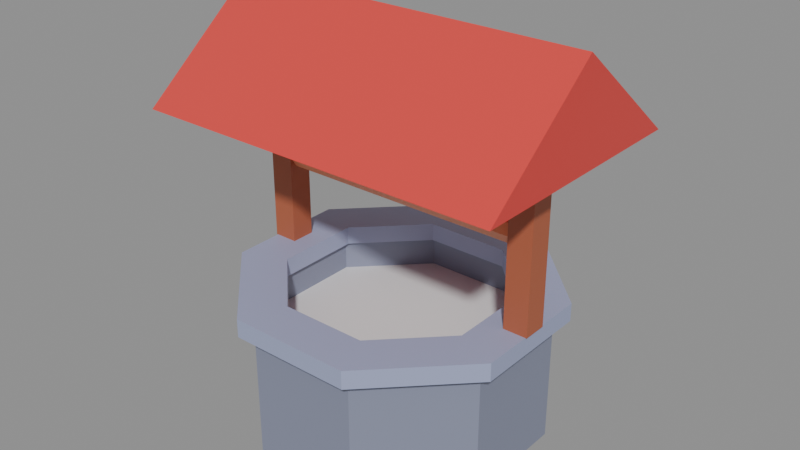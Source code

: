 # Source: well.blend  (saved by Blender 5.1.30; exported with 4.5.12 LTS)
import bpy
from mathutils import Matrix  # noqa: F401  (used for matrix-valued properties, if any)

bpy.ops.wm.read_factory_settings(use_empty=True)
scene = bpy.context.scene
scene.name = 'Scene'

# ---- images (referenced by path relative to the original .blend; pixels are not part of the script)
import os
ASSET_DIR = os.environ.get("B2B_ASSET_DIR", "")  # directory of the original .blend (textures are referenced by path, not embedded)
HERE = os.path.dirname(os.path.abspath(__file__))  # packed textures are extracted next to this script under _unpacked/

def load_image(name, relpath, width, height, colorspace="sRGB"):
    """Load a texture the original file referenced (path relative to the .blend, or extracted next to this script)."""
    p = next((c for c in (os.path.join(HERE, relpath), os.path.join(ASSET_DIR, relpath)) if relpath and os.path.exists(c)), "")
    if p:
        img = bpy.data.images.load(p, check_existing=True)
        img.name = name
    else:  # same state as the original file: an image datablock whose file is absent (Cycles renders it pink)
        img = bpy.data.images.new(name, width, height)
        img.source = "FILE"
        img.filepath = "//" + (relpath or name)
    img.colorspace_settings.name = colorspace
    return img
img_colormap_png = load_image('colormap.png', '_unpacked/colormap.cd0d3904.png', 512, 512, 'sRGB')

# ---- materials (node trees are filled in below, after node groups)
mat_colormap = bpy.data.materials.new('colormap')
mat_water = bpy.data.materials.new('water')
mat_water.diffuse_color = (0.045, 0.76, 0.87, 1.0)

# ---- material node trees
mat_colormap.use_nodes = True; mat_colormap.node_tree.nodes.clear()
_N = mat_colormap.node_tree.nodes; _L = mat_colormap.node_tree.links
n0 = _N.new('ShaderNodeBsdfPrincipled'); n0.name = 'Principled BSDF'; n0.location = (-200, 100)
n1 = _N.new('ShaderNodeOutputMaterial'); n1.name = 'Material Output'; n1.location = (200, 100)
n2 = _N.new('ShaderNodeTexImage'); n2.name = 'Image Texture'; n2.location = (0, 0)
n2.image = img_colormap_png
n2.interpolation = 'Closest'
_L.new(n0.outputs[0], n1.inputs[0])
_L.new(n2.outputs[0], n0.inputs[0])
n1.is_active_output = True
mat_water.use_nodes = True; mat_water.node_tree.nodes.clear()
_N = mat_water.node_tree.nodes; _L = mat_water.node_tree.links
n0 = _N.new('ShaderNodeBsdfPrincipled'); n0.name = 'Principled BSDF'; n0.location = (-200, 100)
n1 = _N.new('ShaderNodeOutputMaterial'); n1.name = 'Material Output'; n1.location = (200, 100)
_L.new(n0.outputs[0], n1.inputs[0])
n1.is_active_output = True

# ---- meshes
me_body = bpy.data.meshes.new('body')
me_body.from_pydata([(0.8777, 0.3635, 0.0), (0.3635, 0.8777, 0.0), (-0.3635, 0.8777, 0.0), (-0.8777, 0.3635, 0.0), (-0.8777, -0.3635, 0.0), (-0.3635, -0.8777, 0.0), (0.3635, -0.8777, 0.0), (0.8777, -0.3635, 0.0), (0.8777, 0.3635, 0.1), (0.3635, 0.8777, 0.1), (-0.3635, 0.8777, 0.1), (-0.8777, 0.3635, 0.1), (-0.8777, -0.3635, 0.1), (-0.3635, -0.8777, 0.1), (0.3635, -0.8777, 0.1), (0.8777, -0.3635, 0.1), (0.8777, 0.3635, 0.1), (0.3635, 0.8777, 0.1), (-0.3635, 0.8777, 0.1), (-0.8777, 0.3635, 0.1), (-0.8777, -0.3635, 0.1), (-0.3635, -0.8777, 0.1), (0.3635, -0.8777, 0.1), (0.8777, -0.3635, 0.1), (0.8777, 0.3635, 0.85), (0.3635, 0.8777, 0.85), (-0.3635, 0.8777, 0.85), (-0.8777, 0.3635, 0.85), (-0.8777, -0.3635, 0.85), (-0.3635, -0.8777, 0.85), (0.3635, -0.8777, 0.85), (0.8777, -0.3635, 0.85), (0.7206, 0.2985, 0.1), (0.2985, 0.7206, 0.1), (-0.2985, 0.7206, 0.1), (-0.7206, 0.2985, 0.1), (-0.7206, -0.2985, 0.1), (-0.2985, -0.7206, 0.1), (0.2985, -0.7206, 0.1), (0.7206, -0.2985, 0.1), (0.7206, 0.2985, 0.85), (0.2985, 0.7206, 0.85), (-0.2985, 0.7206, 0.85), (-0.7206, 0.2985, 0.85), (-0.7206, -0.2985, 0.85), (-0.2985, -0.7206, 0.85), (0.2985, -0.7206, 0.85), (0.7206, -0.2985, 0.85), (0.9701, 0.4018, 0.85), (0.4018, 0.9701, 0.85), (-0.4018, 0.9701, 0.85), (-0.9701, 0.4018, 0.85), (-0.9701, -0.4018, 0.85), (-0.4018, -0.9701, 0.85), (0.4018, -0.9701, 0.85), (0.9701, -0.4018, 0.85), (0.9701, 0.4018, 0.97), (0.4018, 0.9701, 0.97), (-0.4018, 0.9701, 0.97), (-0.9701, 0.4018, 0.97), (-0.9701, -0.4018, 0.97), (-0.4018, -0.9701, 0.97), (0.4018, -0.9701, 0.97), (0.9701, -0.4018, 0.97), (0.6837, 0.2832, 0.85), (0.2832, 0.6837, 0.85), (-0.2832, 0.6837, 0.85), (-0.6837, 0.2832, 0.85), (-0.6837, -0.2832, 0.85), (-0.2832, -0.6837, 0.85), (0.2832, -0.6837, 0.85), (0.6837, -0.2832, 0.85), (0.6837, 0.2832, 0.97), (0.2832, 0.6837, 0.97), (-0.2832, 0.6837, 0.97), (-0.6837, 0.2832, 0.97), (-0.6837, -0.2832, 0.97), (-0.2832, -0.6837, 0.97), (0.2832, -0.6837, 0.97), (0.6837, -0.2832, 0.97)], [], [(0, 7, 6, 5, 4, 3, 2, 1), (15, 8, 9, 10, 11, 12, 13, 14), (0, 1, 9, 8), (1, 2, 10, 9), (2, 3, 11, 10), (3, 4, 12, 11), (4, 5, 13, 12), (5, 6, 14, 13), (6, 7, 15, 14), (7, 0, 8, 15), (16, 17, 25, 24), (33, 32, 40, 41), (24, 25, 41, 40), (17, 16, 32, 33), (17, 18, 26, 25), (34, 33, 41, 42), (25, 26, 42, 41), (18, 17, 33, 34), (18, 19, 27, 26), (35, 34, 42, 43), (26, 27, 43, 42), (19, 18, 34, 35), (19, 20, 28, 27), (36, 35, 43, 44), (27, 28, 44, 43), (20, 19, 35, 36), (20, 21, 29, 28), (37, 36, 44, 45), (28, 29, 45, 44), (21, 20, 36, 37), (21, 22, 30, 29), (38, 37, 45, 46), (29, 30, 46, 45), (22, 21, 37, 38), (22, 23, 31, 30), (39, 38, 46, 47), (30, 31, 47, 46), (23, 22, 38, 39), (23, 16, 24, 31), (32, 39, 47, 40), (31, 24, 40, 47), (16, 23, 39, 32), (48, 49, 57, 56), (65, 64, 72, 73), (56, 57, 73, 72), (49, 48, 64, 65), (49, 50, 58, 57), (66, 65, 73, 74), (57, 58, 74, 73), (50, 49, 65, 66), (50, 51, 59, 58), (67, 66, 74, 75), (58, 59, 75, 74), (51, 50, 66, 67), (51, 52, 60, 59), (68, 67, 75, 76), (59, 60, 76, 75), (52, 51, 67, 68), (52, 53, 61, 60), (69, 68, 76, 77), (60, 61, 77, 76), (53, 52, 68, 69), (53, 54, 62, 61), (70, 69, 77, 78), (61, 62, 78, 77), (54, 53, 69, 70), (54, 55, 63, 62), (71, 70, 78, 79), (62, 63, 79, 78), (55, 54, 70, 71), (55, 48, 56, 63), (64, 71, 79, 72), (63, 56, 72, 79), (48, 55, 71, 64)])
_uv = me_body.uv_layers.new(name='Float2')
_uv.uv.foreach_set('vector', [0.2812, 0.2188, 0.2812, 0.2188, 0.2812, 0.2188, 0.2812, 0.2188, 0.2812, 0.2188, 0.2812, 0.2188, 0.2812, 0.2188, 0.2812, 0.2188, 0.2812, 0.2188, 0.2812, 0.2188, 0.2812, 0.2188, 0.2812, 0.2188, 0.2812, 0.2188, 0.2812, 0.2188, 0.2812, 0.2188, 0.2812, 0.2188, 0.2812, 0.2188, 0.2812, 0.2188, 0.2812, 0.2188, 0.2812, 0.2188, 0.2812, 0.2188, 0.2812, 0.2188, 0.2812, 0.2188, 0.2812, 0.2188, 0.2812, 0.2188, 0.2812, 0.2188, 0.2812, 0.2188, 0.2812, 0.2188, 0.2812, 0.2188, 0.2812, 0.2188, 0.2812, 0.2188, 0.2812, 0.2188, 0.2812, 0.2188, 0.2812, 0.2188, 0.2812, 0.2188, 0.2812, 0.2188, 0.2812, 0.2188, 0.2812, 0.2188, 0.2812, 0.2188, 0.2812, 0.2188, 0.2812, 0.2188, 0.2812, 0.2188, 0.2812, 0.2188, 0.2812, 0.2188, 0.2812, 0.2188, 0.2812, 0.2188, 0.2812, 0.2188, 0.2812, 0.2188, 0.2812, 0.2188, 0.2812, 0.2188, 0.2812, 0.2188, 0.2812, 0.2188, 0.2812, 0.2188, 0.2812, 0.2188, 0.2812, 0.2188, 0.2812, 0.2188, 0.2812, 0.2188, 0.2812, 0.2188, 0.2812, 0.2188, 0.2812, 0.2188, 0.2812, 0.2188, 0.2812, 0.2188, 0.2812, 0.2188, 0.2812, 0.2188, 0.2812, 0.2188, 0.2812, 0.2188, 0.2812, 0.2188, 0.2812, 0.2188, 0.2812, 0.2188, 0.2812, 0.2188, 0.2812, 0.2188, 0.2812, 0.2188, 0.2812, 0.2188, 0.2812, 0.2188, 0.2812, 0.2188, 0.2812, 0.2188, 0.2812, 0.2188, 0.2812, 0.2188, 0.2812, 0.2188, 0.2812, 0.2188, 0.2812, 0.2188, 0.2812, 0.2188, 0.2812, 0.2188, 0.2812, 0.2188, 0.2812, 0.2188, 0.2812, 0.2188, 0.2812, 0.2188, 0.2812, 0.2188, 0.2812, 0.2188, 0.2812, 0.2188, 0.2812, 0.2188, 0.2812, 0.2188, 0.2812, 0.2188, 0.2812, 0.2188, 0.2812, 0.2188, 0.2812, 0.2188, 0.2812, 0.2188, 0.2812, 0.2188, 0.2812, 0.2188, 0.2812, 0.2188, 0.2812, 0.2188, 0.2812, 0.2188, 0.2812, 0.2188, 0.2812, 0.2188, 0.2812, 0.2188, 0.2812, 0.2188, 0.2812, 0.2188, 0.2812, 0.2188, 0.2812, 0.2188, 0.2812, 0.2188, 0.2812, 0.2188, 0.2812, 0.2188, 0.2812, 0.2188, 0.2812, 0.2188, 0.2812, 0.2188, 0.2812, 0.2188, 0.2812, 0.2188, 0.2812, 0.2188, 0.2812, 0.2188, 0.2812, 0.2188, 0.2812, 0.2188, 0.2812, 0.2188, 0.2812, 0.2188, 0.2812, 0.2188, 0.2812, 0.2188, 0.2812, 0.2188, 0.2812, 0.2188, 0.2812, 0.2188, 0.2812, 0.2188, 0.2812, 0.2188, 0.2812, 0.2188, 0.2812, 0.2188, 0.2812, 0.2188, 0.2812, 0.2188, 0.2812, 0.2188, 0.2812, 0.2188, 0.2812, 0.2188, 0.2812, 0.2188, 0.2812, 0.2188, 0.2812, 0.2188, 0.2812, 0.2188, 0.2812, 0.2188, 0.2812, 0.2188, 0.2812, 0.2188, 0.2812, 0.2188, 0.2812, 0.2188, 0.2812, 0.2188, 0.2812, 0.2188, 0.2812, 0.2188, 0.2812, 0.2188, 0.2812, 0.2188, 0.2812, 0.2188, 0.2812, 0.2188, 0.2812, 0.2188, 0.2812, 0.2188, 0.2812, 0.2188, 0.2812, 0.2188, 0.2812, 0.2188, 0.2812, 0.2188, 0.2812, 0.2188, 0.2812, 0.2188, 0.2812, 0.2188, 0.2812, 0.2188, 0.2812, 0.2188, 0.2812, 0.2188, 0.2812, 0.2188, 0.2812, 0.2188, 0.2812, 0.2188, 0.2812, 0.2188, 0.2812, 0.2188, 0.2812, 0.2188, 0.2812, 0.2188, 0.2812, 0.2188, 0.2812, 0.2188, 0.2812, 0.2188, 0.2812, 0.2188, 0.4062, 0.2188, 0.4062, 0.2188, 0.4062, 0.2188, 0.4062, 0.2188, 0.4062, 0.2188, 0.4062, 0.2188, 0.4062, 0.2188, 0.4062, 0.2188, 0.4062, 0.2188, 0.4062, 0.2188, 0.4062, 0.2188, 0.4062, 0.2188, 0.4062, 0.2188, 0.4062, 0.2188, 0.4062, 0.2188, 0.4062, 0.2188, 0.4062, 0.2188, 0.4062, 0.2188, 0.4062, 0.2188, 0.4062, 0.2188, 0.4062, 0.2188, 0.4062, 0.2188, 0.4062, 0.2188, 0.4062, 0.2188, 0.4062, 0.2188, 0.4062, 0.2188, 0.4062, 0.2188, 0.4062, 0.2188, 0.4062, 0.2188, 0.4062, 0.2188, 0.4062, 0.2188, 0.4062, 0.2188, 0.4062, 0.2188, 0.4062, 0.2188, 0.4062, 0.2188, 0.4062, 0.2188, 0.4062, 0.2188, 0.4062, 0.2188, 0.4062, 0.2188, 0.4062, 0.2188, 0.4062, 0.2188, 0.4062, 0.2188, 0.4062, 0.2188, 0.4062, 0.2188, 0.4062, 0.2188, 0.4062, 0.2188, 0.4062, 0.2188, 0.4062, 0.2188, 0.4062, 0.2188, 0.4062, 0.2188, 0.4062, 0.2188, 0.4062, 0.2188, 0.4062, 0.2188, 0.4062, 0.2188, 0.4062, 0.2188, 0.4062, 0.2188, 0.4062, 0.2188, 0.4062, 0.2188, 0.4062, 0.2188, 0.4062, 0.2188, 0.4062, 0.2188, 0.4062, 0.2188, 0.4062, 0.2188, 0.4062, 0.2188, 0.4062, 0.2188, 0.4062, 0.2188, 0.4062, 0.2188, 0.4062, 0.2188, 0.4062, 0.2188, 0.4062, 0.2188, 0.4062, 0.2188, 0.4062, 0.2188, 0.4062, 0.2188, 0.4062, 0.2188, 0.4062, 0.2188, 0.4062, 0.2188, 0.4062, 0.2188, 0.4062, 0.2188, 0.4062, 0.2188, 0.4062, 0.2188, 0.4062, 0.2188, 0.4062, 0.2188, 0.4062, 0.2188, 0.4062, 0.2188, 0.4062, 0.2188, 0.4062, 0.2188, 0.4062, 0.2188, 0.4062, 0.2188, 0.4062, 0.2188, 0.4062, 0.2188, 0.4062, 0.2188, 0.4062, 0.2188, 0.4062, 0.2188, 0.4062, 0.2188, 0.4062, 0.2188, 0.4062, 0.2188, 0.4062, 0.2188, 0.4062, 0.2188, 0.4062, 0.2188, 0.4062, 0.2188, 0.4062, 0.2188, 0.4062, 0.2188, 0.4062, 0.2188, 0.4062, 0.2188, 0.4062, 0.2188, 0.4062, 0.2188, 0.4062, 0.2188, 0.4062, 0.2188, 0.4062, 0.2188, 0.4062, 0.2188, 0.4062, 0.2188, 0.4062, 0.2188, 0.4062, 0.2188, 0.4062, 0.2188, 0.4062, 0.2188, 0.4062, 0.2188, 0.4062, 0.2188, 0.4062, 0.2188, 0.4062, 0.2188, 0.4062, 0.2188, 0.4062, 0.2188, 0.4062, 0.2188, 0.4062, 0.2188, 0.4062, 0.2188, 0.4062, 0.2188, 0.4062, 0.2188, 0.4062, 0.2188, 0.4062, 0.2188])
me_body.materials.append(mat_colormap)
me_body.update()
me_water = bpy.data.meshes.new('water')
me_water.from_pydata([(0.7206, 0.2985, 0.65), (0.2985, 0.7206, 0.65), (-0.2985, 0.7206, 0.65), (-0.7206, 0.2985, 0.65), (-0.7206, -0.2985, 0.65), (-0.2985, -0.7206, 0.65), (0.2985, -0.7206, 0.65), (0.7206, -0.2985, 0.65), (-0.1605, -0.6141, 0.65), (0.00799, -0.6279, 0.65), (0.214, -0.5791, 0.65), (-0.2809, -0.4305, 0.65), (-0.1319, -0.4727, 0.65), (0.09494, -0.4293, 0.65), (0.3019, -0.4312, 0.65), (0.4278, -0.4761, 0.65), (-0.4947, -0.2927, 0.65), (-0.3585, -0.3, 0.65), (-0.1624, -0.3564, 0.65), (0.03995, -0.2838, 0.65), (0.2175, -0.282, 0.65), (0.3492, -0.3219, 0.65), (0.5004, -0.2983, 0.65), (-0.4386, -0.191, 0.65), (-0.2948, -0.1711, 0.65), (-0.1036, -0.1936, 0.65), (0.1249, -0.1066, 0.65), (0.2666, -0.1575, 0.65), (0.4086, -0.1957, 0.65), (0.6143, -0.1794, 0.65), (-0.5639, -0.01333, 0.65), (-0.3933, 0.02719, 0.65), (-0.1767, 0.02791, 0.65), (-0.01703, -0.0277, 0.65), (0.2112, 0.04849, 0.65), (0.3953, 0.03061, 0.65), (0.5718, 0.02399, 0.65), (-0.5863, 0.2047, 0.65), (-0.4045, 0.1423, 0.65), (-0.298, 0.1286, 0.65), (-0.1203, 0.1263, 0.65), (0.1024, 0.1959, 0.65), (0.304, 0.1538, 0.65), (0.4653, 0.1858, 0.65), (0.5885, 0.1719, 0.65), (-0.5175, 0.2788, 0.65), (-0.3973, 0.2769, 0.65), (-0.1395, 0.3424, 0.65), (-0.03538, 0.3444, 0.65), (0.228, 0.3275, 0.65), (0.345, 0.3166, 0.65), (0.5031, 0.2632, 0.65), (-0.3069, 0.5086, 0.65), (-0.1046, 0.4635, 0.65), (0.09833, 0.5081, 0.65), (0.2621, 0.5094, 0.65), (-0.1528, 0.6243, 0.65), (0.2212, 0.6178, 0.65), (0.7206, 0.2985, 0.6), (0.2985, 0.7206, 0.6), (-0.2985, 0.7206, 0.6), (-0.7206, 0.2985, 0.6), (-0.7206, -0.2985, 0.6), (-0.2985, -0.7206, 0.6), (0.2985, -0.7206, 0.6), (0.7206, -0.2985, 0.6)], [], [(16, 23, 30), (16, 30, 4), (3, 4, 30), (37, 3, 30), (3, 37, 45), (16, 4, 5), (23, 16, 17), (30, 23, 31), (31, 38, 30), (37, 30, 38), (45, 37, 38), (38, 46, 45), (46, 52, 45), (3, 45, 52), (52, 2, 3), (47, 40, 48), (53, 47, 48), (9, 12, 8), (11, 8, 12), (18, 11, 12), (24, 18, 25), (32, 24, 25), (25, 33, 32), (33, 40, 32), (39, 32, 40), (40, 47, 39), (9, 8, 5), (8, 11, 5), (16, 5, 11), (17, 16, 11), (11, 18, 17), (18, 24, 17), (23, 17, 24), (31, 23, 24), (24, 32, 31), (32, 39, 31), (38, 31, 39), (46, 38, 39), (39, 47, 46), (52, 46, 47), (47, 53, 52), (53, 56, 52), (2, 52, 56), (55, 1, 57), (19, 13, 20), (26, 19, 20), (20, 27, 26), (34, 26, 27), (49, 55, 54), (55, 57, 54), (15, 21, 14), (7, 29, 22), (29, 7, 36), (7, 0, 36), (0, 44, 36), (43, 36, 44), (51, 43, 44), (44, 0, 51), (7, 22, 15), (21, 15, 22), (28, 21, 22), (22, 29, 28), (29, 36, 28), (35, 28, 36), (36, 43, 35), (42, 35, 43), (50, 42, 43), (43, 51, 50), (7, 15, 6), (10, 6, 15), (15, 14, 10), (13, 10, 14), (20, 13, 14), (14, 21, 20), (27, 20, 21), (21, 28, 27), (28, 35, 27), (34, 27, 35), (35, 42, 34), (41, 34, 42), (49, 41, 42), (42, 50, 49), (55, 49, 50), (50, 51, 55), (51, 0, 55), (1, 55, 0), (9, 5, 6), (6, 10, 9), (10, 13, 9), (12, 9, 13), (13, 19, 12), (18, 12, 19), (25, 18, 19), (19, 26, 25), (33, 25, 26), (26, 34, 33), (34, 41, 33), (40, 33, 41), (48, 40, 41), (41, 49, 48), (49, 54, 48), (53, 48, 54), (56, 53, 54), (54, 57, 56), (57, 1, 56), (2, 56, 1), (65, 64, 63, 62, 61, 60, 59, 58), (58, 59, 1, 0), (59, 60, 2, 1), (60, 61, 3, 2), (61, 62, 4, 3), (62, 63, 5, 4), (63, 64, 6, 5), (64, 65, 7, 6), (65, 58, 0, 7)])
_uv = me_water.uv_layers.new(name='Float2')
_uv.uv.foreach_set('vector', [0.1829, 0.3124, 0.2189, 0.3775, 0.1385, 0.4915, 0.1829, 0.3124, 0.1385, 0.4915, 0.03806, 0.3087, 0.03806, 0.6913, 0.03806, 0.3087, 0.1385, 0.4915, 0.1242, 0.6312, 0.03806, 0.6913, 0.1385, 0.4915, 0.03806, 0.6913, 0.1242, 0.6312, 0.1683, 0.6787, 0.1829, 0.3124, 0.03806, 0.3087, 0.3087, 0.03806, 0.2189, 0.3775, 0.1829, 0.3124, 0.2702, 0.3077, 0.1385, 0.4915, 0.2189, 0.3775, 0.2479, 0.5174, 0.2479, 0.5174, 0.2407, 0.5912, 0.1385, 0.4915, 0.1242, 0.6312, 0.1385, 0.4915, 0.2407, 0.5912, 0.1683, 0.6787, 0.1242, 0.6312, 0.2407, 0.5912, 0.2407, 0.5912, 0.2453, 0.6775, 0.1683, 0.6787, 0.2453, 0.6775, 0.3033, 0.8261, 0.1683, 0.6787, 0.03806, 0.6913, 0.1683, 0.6787, 0.3033, 0.8261, 0.3033, 0.8261, 0.3087, 0.9619, 0.03806, 0.6913, 0.4106, 0.7195, 0.4229, 0.581, 0.4773, 0.7208, 0.4329, 0.7971, 0.4106, 0.7195, 0.4773, 0.7208, 0.5051, 0.0975, 0.4154, 0.197, 0.3971, 0.1064, 0.3199, 0.224, 0.3971, 0.1064, 0.4154, 0.197, 0.3959, 0.2716, 0.3199, 0.224, 0.4154, 0.197, 0.311, 0.3903, 0.3959, 0.2716, 0.4336, 0.3759, 0.3867, 0.5179, 0.311, 0.3903, 0.4336, 0.3759, 0.4336, 0.3759, 0.4891, 0.4822, 0.3867, 0.5179, 0.4891, 0.4822, 0.4229, 0.581, 0.3867, 0.5179, 0.309, 0.5824, 0.3867, 0.5179, 0.4229, 0.581, 0.4229, 0.581, 0.4106, 0.7195, 0.309, 0.5824, 0.5051, 0.0975, 0.3971, 0.1064, 0.3087, 0.03806, 0.3971, 0.1064, 0.3199, 0.224, 0.3087, 0.03806, 0.1829, 0.3124, 0.3087, 0.03806, 0.3199, 0.224, 0.2702, 0.3077, 0.1829, 0.3124, 0.3199, 0.224, 0.3199, 0.224, 0.3959, 0.2716, 0.2702, 0.3077, 0.3959, 0.2716, 0.311, 0.3903, 0.2702, 0.3077, 0.2189, 0.3775, 0.2702, 0.3077, 0.311, 0.3903, 0.2479, 0.5174, 0.2189, 0.3775, 0.311, 0.3903, 0.311, 0.3903, 0.3867, 0.5179, 0.2479, 0.5174, 0.3867, 0.5179, 0.309, 0.5824, 0.2479, 0.5174, 0.2407, 0.5912, 0.2479, 0.5174, 0.309, 0.5824, 0.2453, 0.6775, 0.2407, 0.5912, 0.309, 0.5824, 0.309, 0.5824, 0.4106, 0.7195, 0.2453, 0.6775, 0.3033, 0.8261, 0.2453, 0.6775, 0.4106, 0.7195, 0.4106, 0.7195, 0.4329, 0.7971, 0.3033, 0.8261, 0.4329, 0.7971, 0.4021, 0.9002, 0.3033, 0.8261, 0.3087, 0.9619, 0.3033, 0.8261, 0.4021, 0.9002, 0.668, 0.8265, 0.6913, 0.9619, 0.6418, 0.8961, 0.5256, 0.3181, 0.5609, 0.2248, 0.6394, 0.3192, 0.5801, 0.4317, 0.5256, 0.3181, 0.6394, 0.3192, 0.6394, 0.3192, 0.6709, 0.399, 0.5801, 0.4317, 0.6354, 0.5311, 0.5801, 0.4317, 0.6709, 0.399, 0.6462, 0.7099, 0.668, 0.8265, 0.563, 0.8257, 0.668, 0.8265, 0.6418, 0.8961, 0.563, 0.8257, 0.7743, 0.1948, 0.7239, 0.2937, 0.6935, 0.2236, 0.9619, 0.3087, 0.8938, 0.385, 0.8207, 0.3088, 0.8938, 0.385, 0.9619, 0.3087, 0.8666, 0.5154, 0.9619, 0.3087, 0.9619, 0.6913, 0.8666, 0.5154, 0.9619, 0.6913, 0.8772, 0.6102, 0.8666, 0.5154, 0.7983, 0.6191, 0.8666, 0.5154, 0.8772, 0.6102, 0.8225, 0.6687, 0.7983, 0.6191, 0.8772, 0.6102, 0.8772, 0.6102, 0.9619, 0.6913, 0.8225, 0.6687, 0.9619, 0.3087, 0.8207, 0.3088, 0.7743, 0.1948, 0.7239, 0.2937, 0.7743, 0.1948, 0.8207, 0.3088, 0.7619, 0.3746, 0.7239, 0.2937, 0.8207, 0.3088, 0.8207, 0.3088, 0.8938, 0.385, 0.7619, 0.3746, 0.8938, 0.385, 0.8666, 0.5154, 0.7619, 0.3746, 0.7534, 0.5196, 0.7619, 0.3746, 0.8666, 0.5154, 0.8666, 0.5154, 0.7983, 0.6191, 0.7534, 0.5196, 0.6949, 0.5986, 0.7534, 0.5196, 0.7983, 0.6191, 0.7212, 0.703, 0.6949, 0.5986, 0.7983, 0.6191, 0.7983, 0.6191, 0.8225, 0.6687, 0.7212, 0.703, 0.9619, 0.3087, 0.7743, 0.1948, 0.6913, 0.03806, 0.6372, 0.1288, 0.6913, 0.03806, 0.7743, 0.1948, 0.7743, 0.1948, 0.6935, 0.2236, 0.6372, 0.1288, 0.5609, 0.2248, 0.6372, 0.1288, 0.6935, 0.2236, 0.6394, 0.3192, 0.5609, 0.2248, 0.6935, 0.2236, 0.6935, 0.2236, 0.7239, 0.2937, 0.6394, 0.3192, 0.6709, 0.399, 0.6394, 0.3192, 0.7239, 0.2937, 0.7239, 0.2937, 0.7619, 0.3746, 0.6709, 0.399, 0.7619, 0.3746, 0.7534, 0.5196, 0.6709, 0.399, 0.6354, 0.5311, 0.6709, 0.399, 0.7534, 0.5196, 0.7534, 0.5196, 0.6949, 0.5986, 0.6354, 0.5311, 0.5656, 0.6256, 0.6354, 0.5311, 0.6949, 0.5986, 0.6462, 0.7099, 0.5656, 0.6256, 0.6949, 0.5986, 0.6949, 0.5986, 0.7212, 0.703, 0.6462, 0.7099, 0.668, 0.8265, 0.6462, 0.7099, 0.7212, 0.703, 0.7212, 0.703, 0.8225, 0.6687, 0.668, 0.8265, 0.8225, 0.6687, 0.9619, 0.6913, 0.668, 0.8265, 0.6913, 0.9619, 0.668, 0.8265, 0.9619, 0.6913, 0.5051, 0.0975, 0.3087, 0.03806, 0.6913, 0.03806, 0.6913, 0.03806, 0.6372, 0.1288, 0.5051, 0.0975, 0.6372, 0.1288, 0.5609, 0.2248, 0.5051, 0.0975, 0.4154, 0.197, 0.5051, 0.0975, 0.5609, 0.2248, 0.5609, 0.2248, 0.5256, 0.3181, 0.4154, 0.197, 0.3959, 0.2716, 0.4154, 0.197, 0.5256, 0.3181, 0.4336, 0.3759, 0.3959, 0.2716, 0.5256, 0.3181, 0.5256, 0.3181, 0.5801, 0.4317, 0.4336, 0.3759, 0.4891, 0.4822, 0.4336, 0.3759, 0.5801, 0.4317, 0.5801, 0.4317, 0.6354, 0.5311, 0.4891, 0.4822, 0.6354, 0.5311, 0.5656, 0.6256, 0.4891, 0.4822, 0.4229, 0.581, 0.4891, 0.4822, 0.5656, 0.6256, 0.4773, 0.7208, 0.4229, 0.581, 0.5656, 0.6256, 0.5656, 0.6256, 0.6462, 0.7099, 0.4773, 0.7208, 0.6462, 0.7099, 0.563, 0.8257, 0.4773, 0.7208, 0.4329, 0.7971, 0.4773, 0.7208, 0.563, 0.8257, 0.4021, 0.9002, 0.4329, 0.7971, 0.563, 0.8257, 0.563, 0.8257, 0.6418, 0.8961, 0.4021, 0.9002, 0.6418, 0.8961, 0.6913, 0.9619, 0.4021, 0.9002, 0.3087, 0.9619, 0.4021, 0.9002, 0.6913, 0.9619, 0.9619, 0.3087, 0.6913, 0.03806, 0.3087, 0.03806, 0.03806, 0.3087, 0.03806, 0.6913, 0.3087, 0.9619, 0.6913, 0.9619, 0.9619, 0.6913, 0.9619, 0.6913, 0.6913, 0.9619, 0.6913, 0.9619, 0.9619, 0.6913, 0.6913, 0.9619, 0.3087, 0.9619, 0.3087, 0.9619, 0.6913, 0.9619, 0.3087, 0.9619, 0.03806, 0.6913, 0.03806, 0.6913, 0.3087, 0.9619, 0.03806, 0.6913, 0.03806, 0.3087, 0.03806, 0.3087, 0.03806, 0.6913, 0.03806, 0.3087, 0.3087, 0.03806, 0.3087, 0.03806, 0.03806, 0.3087, 0.3087, 0.03806, 0.6913, 0.03806, 0.6913, 0.03806, 0.3087, 0.03806, 0.6913, 0.03806, 0.9619, 0.3087, 0.9619, 0.3087, 0.6913, 0.03806, 0.9619, 0.3087, 0.9619, 0.6913, 0.9619, 0.6913, 0.9619, 0.3087])
_uv.active_render = True
_uv = me_water.uv_layers.new(name='shore')
_uv.uv.foreach_set('vector', [0.1638, 0.0, 0.2754, 0.0, 0.1567, 0.0, 0.1638, 0.0, 0.1567, 0.0, 0.0, 0.0, 0.0, 0.0, 0.0, 0.0, 0.1567, 0.0, 0.1343, 0.0, 0.0, 0.0, 0.1567, 0.0, 0.0, 0.0, 0.1343, 0.0, 0.1576, 0.0, 0.1638, 0.0, 0.0, 0.0, 0.0, 0.0, 0.2754, 0.0, 0.1638, 0.0, 0.255, 0.0, 0.1567, 0.0, 0.2754, 0.0, 0.3273, 0.0, 0.3273, 0.0, 0.3161, 0.0, 0.1567, 0.0, 0.1343, 0.0, 0.1567, 0.0, 0.3161, 0.0, 0.1576, 0.0, 0.1343, 0.0, 0.3161, 0.0, 0.3161, 0.0, 0.2439, 0.0, 0.1576, 0.0, 0.2439, 0.0, 0.144, 0.0, 0.1576, 0.0, 0.0, 0.0, 0.1576, 0.0, 0.144, 0.0, 0.144, 0.0, 0.0, 0.0, 0.0, 0.0, 0.3782, 0.0, 0.5462, 0.0, 0.3762, 0.0, 0.2572, 0.0, 0.3782, 0.0, 0.3762, 0.0, 0.09273, 0.0, 0.2479, 0.0, 0.1065, 0.0, 0.2176, 0.0, 0.1065, 0.0, 0.2479, 0.0, 0.3538, 0.0, 0.2176, 0.0, 0.2479, 0.0, 0.3912, 0.0, 0.3538, 0.0, 0.5105, 0.0, 0.5439, 0.0, 0.3912, 0.0, 0.5105, 0.0, 0.5105, 0.0, 0.689, 0.0, 0.5439, 0.0, 0.689, 0.0, 0.5462, 0.0, 0.5439, 0.0, 0.419, 0.0, 0.5439, 0.0, 0.5462, 0.0, 0.5462, 0.0, 0.3782, 0.0, 0.419, 0.0, 0.09273, 0.0, 0.1065, 0.0, 0.0, 0.0, 0.1065, 0.0, 0.2176, 0.0, 0.0, 0.0, 0.1638, 0.0, 0.0, 0.0, 0.2176, 0.0, 0.255, 0.0, 0.1638, 0.0, 0.2176, 0.0, 0.2176, 0.0, 0.3538, 0.0, 0.255, 0.0, 0.3538, 0.0, 0.3912, 0.0, 0.255, 0.0, 0.2754, 0.0, 0.255, 0.0, 0.3912, 0.0, 0.3273, 0.0, 0.2754, 0.0, 0.3912, 0.0, 0.3912, 0.0, 0.5439, 0.0, 0.3273, 0.0, 0.5439, 0.0, 0.419, 0.0, 0.3273, 0.0, 0.3161, 0.0, 0.3273, 0.0, 0.419, 0.0, 0.2439, 0.0, 0.3161, 0.0, 0.419, 0.0, 0.419, 0.0, 0.3782, 0.0, 0.2439, 0.0, 0.144, 0.0, 0.2439, 0.0, 0.3782, 0.0, 0.3782, 0.0, 0.2572, 0.0, 0.144, 0.0, 0.2572, 0.0, 0.09633, 0.0, 0.144, 0.0, 0.0, 0.0, 0.144, 0.0, 0.09633, 0.0, 0.1751, 0.0, 0.0, 0.0, 0.1028, 0.0, 0.4369, 0.0, 0.2913, 0.0, 0.3675, 0.0, 0.557, 0.0, 0.4369, 0.0, 0.3675, 0.0, 0.3675, 0.0, 0.4207, 0.0, 0.557, 0.0, 0.5095, 0.0, 0.557, 0.0, 0.4207, 0.0, 0.3278, 0.0, 0.1751, 0.0, 0.2126, 0.0, 0.1751, 0.0, 0.1028, 0.0, 0.2126, 0.0, 0.08144, 0.0, 0.2461, 0.0, 0.2022, 0.0, 0.0, 0.0, 0.1064, 0.0, 0.1559, 0.0, 0.1064, 0.0, 0.0, 0.0, 0.1488, 0.0, 0.0, 0.0, 0.0, 0.0, 0.1488, 0.0, 0.0, 0.0, 0.1321, 0.0, 0.1488, 0.0, 0.2553, 0.0, 0.1488, 0.0, 0.1321, 0.0, 0.1788, 0.0, 0.2553, 0.0, 0.1321, 0.0, 0.1321, 0.0, 0.0, 0.0, 0.1788, 0.0, 0.0, 0.0, 0.1559, 0.0, 0.08144, 0.0, 0.2461, 0.0, 0.08144, 0.0, 0.1559, 0.0, 0.2934, 0.0, 0.2461, 0.0, 0.1559, 0.0, 0.1559, 0.0, 0.1064, 0.0, 0.2934, 0.0, 0.1064, 0.0, 0.1488, 0.0, 0.2934, 0.0, 0.3254, 0.0, 0.2934, 0.0, 0.1488, 0.0, 0.1488, 0.0, 0.2553, 0.0, 0.3254, 0.0, 0.3969, 0.0, 0.3254, 0.0, 0.2553, 0.0, 0.2528, 0.0, 0.3969, 0.0, 0.2553, 0.0, 0.2553, 0.0, 0.1788, 0.0, 0.2528, 0.0, 0.0, 0.0, 0.08144, 0.0, 0.0, 0.0, 0.1416, 0.0, 0.0, 0.0, 0.08144, 0.0, 0.08144, 0.0, 0.2022, 0.0, 0.1416, 0.0, 0.2913, 0.0, 0.1416, 0.0, 0.2022, 0.0, 0.3675, 0.0, 0.2913, 0.0, 0.2022, 0.0, 0.2022, 0.0, 0.2461, 0.0, 0.3675, 0.0, 0.4207, 0.0, 0.3675, 0.0, 0.2461, 0.0, 0.2461, 0.0, 0.2934, 0.0, 0.4207, 0.0, 0.2934, 0.0, 0.3254, 0.0, 0.4207, 0.0, 0.5095, 0.0, 0.4207, 0.0, 0.3254, 0.0, 0.3254, 0.0, 0.3969, 0.0, 0.5095, 0.0, 0.5097, 0.0, 0.5095, 0.0, 0.3969, 0.0, 0.3278, 0.0, 0.5097, 0.0, 0.3969, 0.0, 0.3969, 0.0, 0.2528, 0.0, 0.3278, 0.0, 0.1751, 0.0, 0.3278, 0.0, 0.2528, 0.0, 0.2528, 0.0, 0.1788, 0.0, 0.1751, 0.0, 0.1788, 0.0, 0.0, 0.0, 0.1751, 0.0, 0.0, 0.0, 0.1751, 0.0, 0.0, 0.0, 0.09273, 0.0, 0.0, 0.0, 0.0, 0.0, 0.0, 0.0, 0.1416, 0.0, 0.09273, 0.0, 0.1416, 0.0, 0.2913, 0.0, 0.09273, 0.0, 0.2479, 0.0, 0.09273, 0.0, 0.2913, 0.0, 0.2913, 0.0, 0.4369, 0.0, 0.2479, 0.0, 0.3538, 0.0, 0.2479, 0.0, 0.4369, 0.0, 0.5105, 0.0, 0.3538, 0.0, 0.4369, 0.0, 0.4369, 0.0, 0.557, 0.0, 0.5105, 0.0, 0.689, 0.0, 0.5105, 0.0, 0.557, 0.0, 0.557, 0.0, 0.5095, 0.0, 0.689, 0.0, 0.5095, 0.0, 0.5097, 0.0, 0.689, 0.0, 0.5462, 0.0, 0.689, 0.0, 0.5097, 0.0, 0.3762, 0.0, 0.5462, 0.0, 0.5097, 0.0, 0.5097, 0.0, 0.3278, 0.0, 0.3762, 0.0, 0.3278, 0.0, 0.2126, 0.0, 0.3762, 0.0, 0.2572, 0.0, 0.3762, 0.0, 0.2126, 0.0, 0.09633, 0.0, 0.2572, 0.0, 0.2126, 0.0, 0.2126, 0.0, 0.1028, 0.0, 0.09633, 0.0, 0.1028, 0.0, 0.0, 0.0, 0.09633, 0.0, 0.0, 0.0, 0.09633, 0.0, 0.0, 0.0, 0.0, 0.0, 0.0, 0.0, 0.0, 0.0, 0.0, 0.0, 0.0, 0.0, 0.0, 0.0, 0.0, 0.0, 0.0, 0.0, 0.0, 0.0, 0.0, 0.0, 0.0, 0.0, 0.0, 0.0, 0.0, 0.0, 0.0, 0.0, 0.0, 0.0, 0.0, 0.0, 0.0, 0.0, 0.0, 0.0, 0.0, 0.0, 0.0, 0.0, 0.0, 0.0, 0.0, 0.0, 0.0, 0.0, 0.0, 0.0, 0.0, 0.0, 0.0, 0.0, 0.0, 0.0, 0.0, 0.0, 0.0, 0.0, 0.0, 0.0, 0.0, 0.0, 0.0, 0.0, 0.0, 0.0, 0.0, 0.0, 0.0, 0.0, 0.0, 0.0, 0.0, 0.0, 0.0, 0.0, 0.0, 0.0, 0.0, 0.0])
me_water.materials.append(mat_water)
me_water.update()
me_posts = bpy.data.meshes.new('posts')
me_posts.from_pydata([(-0.98, -0.08, 0.97), (-0.82, -0.08, 0.97), (-0.82, 0.08, 0.97), (-0.98, 0.08, 0.97), (-0.98, -0.08, 2.05), (-0.82, -0.08, 2.05), (-0.82, 0.08, 2.05), (-0.98, 0.08, 2.05), (0.82, -0.08, 0.97), (0.98, -0.08, 0.97), (0.98, 0.08, 0.97), (0.82, 0.08, 0.97), (0.82, -0.08, 2.05), (0.98, -0.08, 2.05), (0.98, 0.08, 2.05), (0.82, 0.08, 2.05)], [], [(0, 3, 2, 1), (7, 4, 5, 6), (0, 1, 5, 4), (1, 2, 6, 5), (2, 3, 7, 6), (3, 0, 4, 7), (8, 11, 10, 9), (15, 12, 13, 14), (8, 9, 13, 12), (9, 10, 14, 13), (10, 11, 15, 14), (11, 8, 12, 15)])
_uv = me_posts.uv_layers.new(name='Float2')
_uv.uv.foreach_set('vector', [0.7812, 0.2188, 0.7812, 0.2188, 0.7812, 0.2188, 0.7812, 0.2188, 0.7812, 0.2188, 0.7812, 0.2188, 0.7812, 0.2188, 0.7812, 0.2188, 0.7812, 0.2188, 0.7812, 0.2188, 0.7812, 0.2188, 0.7812, 0.2188, 0.7812, 0.2188, 0.7812, 0.2188, 0.7812, 0.2188, 0.7812, 0.2188, 0.7812, 0.2188, 0.7812, 0.2188, 0.7812, 0.2188, 0.7812, 0.2188, 0.7812, 0.2188, 0.7812, 0.2188, 0.7812, 0.2188, 0.7812, 0.2188, 0.7812, 0.2188, 0.7812, 0.2188, 0.7812, 0.2188, 0.7812, 0.2188, 0.7812, 0.2188, 0.7812, 0.2188, 0.7812, 0.2188, 0.7812, 0.2188, 0.7812, 0.2188, 0.7812, 0.2188, 0.7812, 0.2188, 0.7812, 0.2188, 0.7812, 0.2188, 0.7812, 0.2188, 0.7812, 0.2188, 0.7812, 0.2188, 0.7812, 0.2188, 0.7812, 0.2188, 0.7812, 0.2188, 0.7812, 0.2188, 0.7812, 0.2188, 0.7812, 0.2188, 0.7812, 0.2188, 0.7812, 0.2188])
me_posts.materials.append(mat_colormap)
me_posts.update()
me_beam = bpy.data.meshes.new('beam')
me_beam.from_pydata([(-0.9, 0.07, 1.55), (-0.9, 0.035, 1.611), (-0.9, -0.035, 1.611), (-0.9, -0.07, 1.55), (-0.9, -0.035, 1.489), (-0.9, 0.035, 1.489), (0.9, 0.07, 1.55), (0.9, 0.035, 1.611), (0.9, -0.035, 1.611), (0.9, -0.07, 1.55), (0.9, -0.035, 1.489), (0.9, 0.035, 1.489)], [], [(0, 5, 4, 3, 2, 1), (11, 6, 7, 8, 9, 10), (0, 1, 7, 6), (1, 2, 8, 7), (2, 3, 9, 8), (3, 4, 10, 9), (4, 5, 11, 10), (5, 0, 6, 11)])
_uv = me_beam.uv_layers.new(name='Float2')
_uv.uv.foreach_set('vector', [0.6562, 0.2188, 0.6562, 0.2188, 0.6562, 0.2188, 0.6562, 0.2188, 0.6562, 0.2188, 0.6562, 0.2188, 0.6562, 0.2188, 0.6562, 0.2188, 0.6562, 0.2188, 0.6562, 0.2188, 0.6562, 0.2188, 0.6562, 0.2188, 0.6562, 0.2188, 0.6562, 0.2188, 0.6562, 0.2188, 0.6562, 0.2188, 0.6562, 0.2188, 0.6562, 0.2188, 0.6562, 0.2188, 0.6562, 0.2188, 0.6562, 0.2188, 0.6562, 0.2188, 0.6562, 0.2188, 0.6562, 0.2188, 0.6562, 0.2188, 0.6562, 0.2188, 0.6562, 0.2188, 0.6562, 0.2188, 0.6562, 0.2188, 0.6562, 0.2188, 0.6562, 0.2188, 0.6562, 0.2188, 0.6562, 0.2188, 0.6562, 0.2188, 0.6562, 0.2188, 0.6562, 0.2188])
me_beam.materials.append(mat_colormap)
me_beam.update()
me_roof = bpy.data.meshes.new('roof')
me_roof.from_pydata([(-1.2, -0.8, 2.0), (-1.2, 0.8, 2.0), (-1.2, 0.0, 2.65), (1.2, -0.8, 2.0), (1.2, 0.8, 2.0), (1.2, 0.0, 2.65)], [], [(0, 2, 1), (5, 3, 4), (0, 1, 4, 3), (1, 2, 5, 4), (2, 0, 3, 5)])
_uv = me_roof.uv_layers.new(name='Float2')
_uv.uv.foreach_set('vector', [0.5312, 0.4141, 0.5312, 0.4141, 0.5312, 0.4141, 0.5312, 0.4141, 0.5312, 0.4141, 0.5312, 0.4141, 0.5312, 0.4141, 0.5312, 0.4141, 0.5312, 0.4141, 0.5312, 0.4141, 0.5312, 0.4141, 0.5312, 0.4141, 0.5312, 0.4141, 0.5312, 0.4141, 0.5312, 0.4141, 0.5312, 0.4141, 0.5312, 0.4141, 0.5312, 0.4141])
me_roof.materials.append(mat_colormap)
me_roof.update()

# ---- objects
ob_body = bpy.data.objects.new('body', me_body)
ob_water = bpy.data.objects.new('water', me_water)
ob_posts = bpy.data.objects.new('posts', me_posts)
ob_beam = bpy.data.objects.new('beam', me_beam)
ob_roof = bpy.data.objects.new('roof', me_roof)

# ---- transforms, parenting, visibility, modifiers, constraints
ob_body.location = (0.0, 0.0, 0.0)
ob_water.location = (0.0, 0.0, 0.0)
ob_posts.location = (0.0, 0.0, 0.0)
ob_beam.location = (0.0, 0.0, 0.0)
ob_roof.location = (0.0, 0.0, 0.0)

# ---- collection membership
scene.collection.objects.link(ob_body)
scene.collection.objects.link(ob_water)
scene.collection.objects.link(ob_posts)
scene.collection.objects.link(ob_beam)
scene.collection.objects.link(ob_roof)

# ---- scene / render settings (as saved in the file)
scene.frame_start = 1; scene.frame_end = 250; scene.frame_set(1)
scene.render.engine = 'BLENDER_EEVEE_NEXT'
scene.render.bake_bias = 0.0
scene.render.bake_samples = 0
scene.cycles.sampling_pattern = 'TABULATED_SOBOL'
scene.eevee.use_volume_custom_range = False
bpy.context.view_layer.update()

# ---- added for rendering (the .blend has no active camera and no usable light): camera, sun + grey world if the file has none
cam_auto = bpy.data.cameras.new('AutoCamera')
cam_auto.lens = 50.0
cam_auto.sensor_width = 36.0
cam_auto.clip_end = 1000.0
ob_auto_camera = bpy.data.objects.new('AutoCamera', cam_auto)
scene.collection.objects.link(ob_auto_camera)
ob_auto_camera.location = (3.76359, -4.51631, 4.33587)
ob_auto_camera.rotation_euler = (1.09748, -7.21219e-08, 0.694738)
scene.camera = ob_auto_camera
light_auto_sun = bpy.data.lights.new('AutoSun', 'SUN')
light_auto_sun.energy = 3.0
light_auto_sun.angle = 0.0523599
ob_auto_sun = bpy.data.objects.new('AutoSun', light_auto_sun)
scene.collection.objects.link(ob_auto_sun)
ob_auto_sun.rotation_euler = (0.872665, 0.174533, 0.523599)
if scene.world is None:
    world_auto = bpy.data.worlds.new('AutoWorld')
    world_auto.color = (0.3, 0.3, 0.3)
    scene.world = world_auto
bpy.context.view_layer.update()
